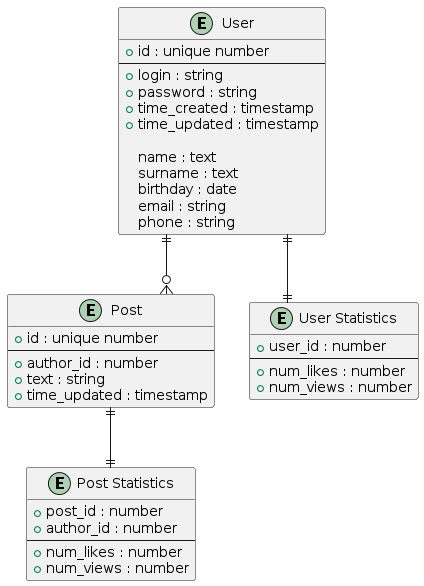

The diagram above was rendered by PlantUML. Its source (embedded in the PNG):
@startuml
skinparam linetype ortho


entity User {
  + id : unique number
  --
  + login : string
  + password : string
  + time_created : timestamp
  + time_updated : timestamp

  name : text
  surname : text
  birthday : date
  email : string
  phone : string
}


entity Post {
  + id : unique number
  --
  + author_id : number
  + text : string
  + time_updated : timestamp
}


entity "Post Statistics" {
  + post_id : number
  + author_id : number
  --
  + num_likes : number
  + num_views : number
}


entity "User Statistics" {
  + user_id : number
  --
  + num_likes : number
  + num_views : number
}


User ||--o{ Post
User ||--|| "User Statistics"
Post ||--|| "Post Statistics"
@enduml